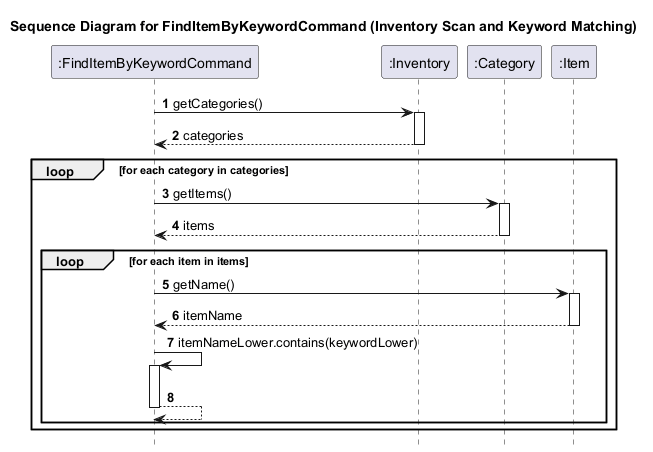

The diagram above was rendered by PlantUML. Its source (embedded in the PNG):
@startuml
title Sequence Diagram for FindItemByKeywordCommand (Inventory Scan and Keyword Matching)

autonumber
hide footbox

participant ":FindItemByKeywordCommand" as FindItemByKeywordCommand
participant ":Inventory" as Inventory
participant ":Category" as Category
participant ":Item" as Item

FindItemByKeywordCommand -> Inventory: getCategories()
activate Inventory
Inventory --> FindItemByKeywordCommand: categories
deactivate Inventory

loop for each category in categories
    FindItemByKeywordCommand -> Category: getItems()
    activate Category
    Category --> FindItemByKeywordCommand: items
    deactivate Category

    loop for each item in items
        FindItemByKeywordCommand -> Item: getName()
        activate Item
        Item --> FindItemByKeywordCommand: itemName
        deactivate Item

        FindItemByKeywordCommand -> FindItemByKeywordCommand: itemNameLower.contains(keywordLower)
        activate FindItemByKeywordCommand
        FindItemByKeywordCommand --> FindItemByKeywordCommand
        deactivate FindItemByKeywordCommand
    end
end
@enduml